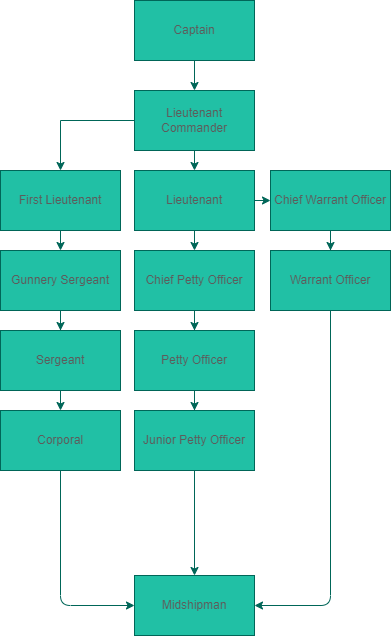

The diagram above was exported from draw.io. Its source (the exported page's mxGraphModel, read from the mxfile embedded in the PNG):
<mxGraphModel dx="1334" dy="787" grid="1" gridSize="10" guides="1" tooltips="1" connect="1" arrows="1" fold="1" page="1" pageScale="1" pageWidth="827" pageHeight="1169" math="0" shadow="0">
  <root>
    <mxCell id="0" />
    <mxCell id="1" parent="0" />
    <mxCell id="3Se4MW3GyOR3Hho2XV0H-3" value="" style="edgeStyle=orthogonalEdgeStyle;rounded=0;orthogonalLoop=1;jettySize=auto;html=1;strokeColor=#006658;fontColor=#5C5C5C;" edge="1" parent="1" source="3Se4MW3GyOR3Hho2XV0H-1" target="3Se4MW3GyOR3Hho2XV0H-2">
      <mxGeometry relative="1" as="geometry" />
    </mxCell>
    <mxCell id="3Se4MW3GyOR3Hho2XV0H-1" value="Captain" style="rounded=0;whiteSpace=wrap;html=1;fillColor=#21C0A5;strokeColor=#006658;fontColor=#5C5C5C;" vertex="1" parent="1">
      <mxGeometry x="294" y="10" width="120" height="60" as="geometry" />
    </mxCell>
    <mxCell id="3Se4MW3GyOR3Hho2XV0H-5" value="" style="edgeStyle=orthogonalEdgeStyle;rounded=0;orthogonalLoop=1;jettySize=auto;html=1;strokeColor=#006658;fontColor=#5C5C5C;" edge="1" parent="1" source="3Se4MW3GyOR3Hho2XV0H-2" target="3Se4MW3GyOR3Hho2XV0H-4">
      <mxGeometry relative="1" as="geometry" />
    </mxCell>
    <mxCell id="3Se4MW3GyOR3Hho2XV0H-28" style="edgeStyle=orthogonalEdgeStyle;curved=0;rounded=1;sketch=0;orthogonalLoop=1;jettySize=auto;html=1;exitX=0.5;exitY=1;exitDx=0;exitDy=0;entryX=0.5;entryY=0;entryDx=0;entryDy=0;fontColor=#5C5C5C;strokeColor=#006658;fillColor=#21C0A5;" edge="1" parent="1" source="3Se4MW3GyOR3Hho2XV0H-2" target="3Se4MW3GyOR3Hho2XV0H-6">
      <mxGeometry relative="1" as="geometry" />
    </mxCell>
    <mxCell id="3Se4MW3GyOR3Hho2XV0H-2" value="Lieutenant Commander" style="rounded=0;whiteSpace=wrap;html=1;fillColor=#21C0A5;strokeColor=#006658;fontColor=#5C5C5C;" vertex="1" parent="1">
      <mxGeometry x="294" y="100" width="120" height="60" as="geometry" />
    </mxCell>
    <mxCell id="3Se4MW3GyOR3Hho2XV0H-34" style="edgeStyle=orthogonalEdgeStyle;curved=0;rounded=1;sketch=0;orthogonalLoop=1;jettySize=auto;html=1;exitX=0.5;exitY=1;exitDx=0;exitDy=0;entryX=0.5;entryY=0;entryDx=0;entryDy=0;fontColor=#5C5C5C;strokeColor=#006658;fillColor=#21C0A5;" edge="1" parent="1" source="3Se4MW3GyOR3Hho2XV0H-4" target="3Se4MW3GyOR3Hho2XV0H-8">
      <mxGeometry relative="1" as="geometry" />
    </mxCell>
    <mxCell id="3Se4MW3GyOR3Hho2XV0H-4" value="First Lieutenant" style="rounded=0;whiteSpace=wrap;html=1;fillColor=#21C0A5;strokeColor=#006658;fontColor=#5C5C5C;" vertex="1" parent="1">
      <mxGeometry x="160" y="180" width="120" height="60" as="geometry" />
    </mxCell>
    <mxCell id="3Se4MW3GyOR3Hho2XV0H-35" style="edgeStyle=orthogonalEdgeStyle;curved=0;rounded=1;sketch=0;orthogonalLoop=1;jettySize=auto;html=1;exitX=0.5;exitY=1;exitDx=0;exitDy=0;entryX=0.5;entryY=0;entryDx=0;entryDy=0;fontColor=#5C5C5C;strokeColor=#006658;fillColor=#21C0A5;" edge="1" parent="1" source="3Se4MW3GyOR3Hho2XV0H-6" target="3Se4MW3GyOR3Hho2XV0H-12">
      <mxGeometry relative="1" as="geometry" />
    </mxCell>
    <mxCell id="3Se4MW3GyOR3Hho2XV0H-36" style="edgeStyle=orthogonalEdgeStyle;curved=0;rounded=1;sketch=0;orthogonalLoop=1;jettySize=auto;html=1;exitX=1;exitY=0.5;exitDx=0;exitDy=0;entryX=0;entryY=0.5;entryDx=0;entryDy=0;fontColor=#5C5C5C;strokeColor=#006658;fillColor=#21C0A5;" edge="1" parent="1" source="3Se4MW3GyOR3Hho2XV0H-6" target="3Se4MW3GyOR3Hho2XV0H-18">
      <mxGeometry relative="1" as="geometry" />
    </mxCell>
    <mxCell id="3Se4MW3GyOR3Hho2XV0H-6" value="Lieutenant" style="whiteSpace=wrap;html=1;rounded=0;fillColor=#21C0A5;strokeColor=#006658;fontColor=#5C5C5C;" vertex="1" parent="1">
      <mxGeometry x="294" y="180" width="120" height="60" as="geometry" />
    </mxCell>
    <mxCell id="3Se4MW3GyOR3Hho2XV0H-11" value="" style="edgeStyle=orthogonalEdgeStyle;rounded=0;orthogonalLoop=1;jettySize=auto;html=1;strokeColor=#006658;fontColor=#5C5C5C;" edge="1" parent="1" source="3Se4MW3GyOR3Hho2XV0H-8" target="3Se4MW3GyOR3Hho2XV0H-10">
      <mxGeometry relative="1" as="geometry" />
    </mxCell>
    <mxCell id="3Se4MW3GyOR3Hho2XV0H-8" value="Gunnery Sergeant" style="whiteSpace=wrap;html=1;rounded=0;fillColor=#21C0A5;strokeColor=#006658;fontColor=#5C5C5C;" vertex="1" parent="1">
      <mxGeometry x="160" y="260" width="120" height="60" as="geometry" />
    </mxCell>
    <mxCell id="3Se4MW3GyOR3Hho2XV0H-30" value="" style="edgeStyle=orthogonalEdgeStyle;curved=0;rounded=1;sketch=0;orthogonalLoop=1;jettySize=auto;html=1;fontColor=#5C5C5C;strokeColor=#006658;fillColor=#21C0A5;" edge="1" parent="1" source="3Se4MW3GyOR3Hho2XV0H-10" target="3Se4MW3GyOR3Hho2XV0H-29">
      <mxGeometry relative="1" as="geometry" />
    </mxCell>
    <mxCell id="3Se4MW3GyOR3Hho2XV0H-10" value="Sergeant" style="whiteSpace=wrap;html=1;rounded=0;fillColor=#21C0A5;strokeColor=#006658;fontColor=#5C5C5C;" vertex="1" parent="1">
      <mxGeometry x="160" y="340" width="120" height="60" as="geometry" />
    </mxCell>
    <mxCell id="3Se4MW3GyOR3Hho2XV0H-15" value="" style="edgeStyle=orthogonalEdgeStyle;rounded=0;orthogonalLoop=1;jettySize=auto;html=1;strokeColor=#006658;fontColor=#5C5C5C;" edge="1" parent="1" source="3Se4MW3GyOR3Hho2XV0H-12" target="3Se4MW3GyOR3Hho2XV0H-14">
      <mxGeometry relative="1" as="geometry" />
    </mxCell>
    <mxCell id="3Se4MW3GyOR3Hho2XV0H-12" value="Chief Petty Officer" style="whiteSpace=wrap;html=1;rounded=0;fillColor=#21C0A5;strokeColor=#006658;fontColor=#5C5C5C;" vertex="1" parent="1">
      <mxGeometry x="294" y="260" width="120" height="60" as="geometry" />
    </mxCell>
    <mxCell id="3Se4MW3GyOR3Hho2XV0H-17" value="" style="edgeStyle=orthogonalEdgeStyle;rounded=0;orthogonalLoop=1;jettySize=auto;html=1;strokeColor=#006658;fontColor=#5C5C5C;" edge="1" parent="1" source="3Se4MW3GyOR3Hho2XV0H-14" target="3Se4MW3GyOR3Hho2XV0H-16">
      <mxGeometry relative="1" as="geometry" />
    </mxCell>
    <mxCell id="3Se4MW3GyOR3Hho2XV0H-14" value="Petty Officer" style="whiteSpace=wrap;html=1;rounded=0;fillColor=#21C0A5;strokeColor=#006658;fontColor=#5C5C5C;" vertex="1" parent="1">
      <mxGeometry x="294" y="340" width="120" height="60" as="geometry" />
    </mxCell>
    <mxCell id="3Se4MW3GyOR3Hho2XV0H-32" style="edgeStyle=orthogonalEdgeStyle;curved=0;rounded=1;sketch=0;orthogonalLoop=1;jettySize=auto;html=1;exitX=0.5;exitY=1;exitDx=0;exitDy=0;entryX=0.5;entryY=0;entryDx=0;entryDy=0;fontColor=#5C5C5C;strokeColor=#006658;fillColor=#21C0A5;" edge="1" parent="1" source="3Se4MW3GyOR3Hho2XV0H-16" target="3Se4MW3GyOR3Hho2XV0H-22">
      <mxGeometry relative="1" as="geometry" />
    </mxCell>
    <mxCell id="3Se4MW3GyOR3Hho2XV0H-16" value="Junior Petty Officer" style="whiteSpace=wrap;html=1;rounded=0;fillColor=#21C0A5;strokeColor=#006658;fontColor=#5C5C5C;" vertex="1" parent="1">
      <mxGeometry x="294" y="420" width="120" height="60" as="geometry" />
    </mxCell>
    <mxCell id="3Se4MW3GyOR3Hho2XV0H-21" value="" style="edgeStyle=orthogonalEdgeStyle;rounded=0;orthogonalLoop=1;jettySize=auto;html=1;strokeColor=#006658;fontColor=#5C5C5C;" edge="1" parent="1" source="3Se4MW3GyOR3Hho2XV0H-18" target="3Se4MW3GyOR3Hho2XV0H-20">
      <mxGeometry relative="1" as="geometry" />
    </mxCell>
    <mxCell id="3Se4MW3GyOR3Hho2XV0H-18" value="Chief Warrant Officer" style="whiteSpace=wrap;html=1;rounded=0;fillColor=#21C0A5;strokeColor=#006658;fontColor=#5C5C5C;" vertex="1" parent="1">
      <mxGeometry x="430" y="180" width="120" height="60" as="geometry" />
    </mxCell>
    <mxCell id="3Se4MW3GyOR3Hho2XV0H-33" style="edgeStyle=orthogonalEdgeStyle;curved=0;rounded=1;sketch=0;orthogonalLoop=1;jettySize=auto;html=1;exitX=0.5;exitY=1;exitDx=0;exitDy=0;entryX=1;entryY=0.5;entryDx=0;entryDy=0;fontColor=#5C5C5C;strokeColor=#006658;fillColor=#21C0A5;" edge="1" parent="1" source="3Se4MW3GyOR3Hho2XV0H-20" target="3Se4MW3GyOR3Hho2XV0H-22">
      <mxGeometry relative="1" as="geometry" />
    </mxCell>
    <mxCell id="3Se4MW3GyOR3Hho2XV0H-20" value="Warrant Officer" style="whiteSpace=wrap;html=1;rounded=0;fillColor=#21C0A5;strokeColor=#006658;fontColor=#5C5C5C;" vertex="1" parent="1">
      <mxGeometry x="430" y="260" width="120" height="60" as="geometry" />
    </mxCell>
    <mxCell id="3Se4MW3GyOR3Hho2XV0H-22" value="Midshipman" style="whiteSpace=wrap;html=1;rounded=0;fillColor=#21C0A5;strokeColor=#006658;fontColor=#5C5C5C;" vertex="1" parent="1">
      <mxGeometry x="294" y="585" width="120" height="60" as="geometry" />
    </mxCell>
    <mxCell id="3Se4MW3GyOR3Hho2XV0H-31" style="edgeStyle=orthogonalEdgeStyle;curved=0;rounded=1;sketch=0;orthogonalLoop=1;jettySize=auto;html=1;entryX=0;entryY=0.5;entryDx=0;entryDy=0;fontColor=#5C5C5C;strokeColor=#006658;fillColor=#21C0A5;exitX=0.5;exitY=1;exitDx=0;exitDy=0;" edge="1" parent="1" source="3Se4MW3GyOR3Hho2XV0H-29" target="3Se4MW3GyOR3Hho2XV0H-22">
      <mxGeometry relative="1" as="geometry" />
    </mxCell>
    <mxCell id="3Se4MW3GyOR3Hho2XV0H-29" value="Corporal" style="whiteSpace=wrap;html=1;fillColor=#21C0A5;strokeColor=#006658;fontColor=#5C5C5C;rounded=0;" vertex="1" parent="1">
      <mxGeometry x="160" y="420" width="120" height="60" as="geometry" />
    </mxCell>
  </root>
</mxGraphModel>